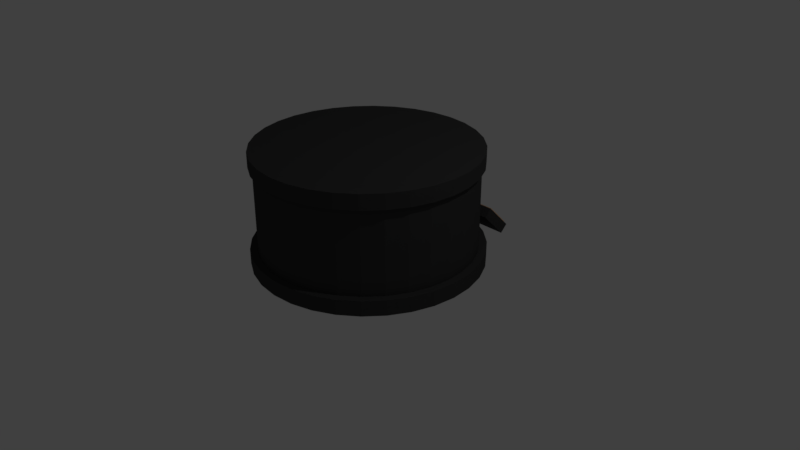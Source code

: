 # Source: SharkPodiumAttempt.blend  (saved by Blender 2.79.0; exported with 4.5.12 LTS)
import bpy
from mathutils import Matrix  # noqa: F401  (used for matrix-valued properties, if any)

bpy.ops.wm.read_factory_settings(use_empty=True)
scene = bpy.context.scene
scene.name = 'Scene'

# ---- collections
col_collection_1 = bpy.data.collections.new('Collection 1'); scene.collection.children.link(col_collection_1)

# ---- materials (node trees are filled in below, after node groups)
mat_material_003 = bpy.data.materials.new('Material.003')
mat_material_003.alpha_threshold = 0.0
mat_material_003.use_transparent_shadow = False
mat_material_003.diffuse_color = (0.04955, 0.04955, 0.04955, 1.0)
mat_material_003.roughness = 0.5
mat_material_002 = bpy.data.materials.new('Material.002')
mat_material_002.alpha_threshold = 0.0
mat_material_002.use_transparent_shadow = False
mat_material_002.diffuse_color = (1.0, 0.611, 0.3399, 1.0)
mat_material_002.roughness = 0.5
mat_material_001 = bpy.data.materials.new('Material.001')
mat_material_001.alpha_threshold = 0.0
mat_material_001.use_transparent_shadow = False
mat_material_001.diffuse_color = (0.162, 0.1022, 0.06663, 1.0)
mat_material_001.roughness = 0.5

# ---- material node trees

# ---- world
world_world = bpy.data.worlds.new('World'); scene.world = world_world
world_world.color = (0.05088, 0.05088, 0.05088)
world_world.use_sun_shadow = False
world_world.sun_shadow_jitter_overblur = 0.0
world_world.cycles.sampling_method = 'MANUAL'

# ---- cameras
cam_camera = bpy.data.cameras.new('Camera')
cam_camera.clip_end = 100.0
cam_camera.lens = 35.0
cam_camera.sensor_width = 32.0
cam_camera.sensor_height = 18.0
cam_camera.ortho_scale = 7.314
cam_camera.dof.focus_distance = 0.0
cam_camera.dof.aperture_fstop = 128.0

# ---- lights
light_lamp = bpy.data.lights.new('Lamp', 'POINT')
light_lamp.transmission_factor = 0.0
light_lamp.cutoff_distance = 30.0
light_lamp.energy = 100.0
light_lamp.shadow_buffer_clip_start = 1.001
light_lamp.shadow_soft_size = 0.1
light_lamp.shadow_maximum_resolution = 0.006
light_lamp.use_absolute_resolution = True

# ---- meshes
me_cube_002 = bpy.data.meshes.new('Cube.002')
me_cube_002.from_pydata([(-1.0, -1.0, -1.0), (-1.0, -1.0, 1.0), (-1.0, 1.0, -1.0), (-1.0, 1.0, 1.0), (1.0, -1.0, -1.0), (1.0, -1.0, 1.0), (1.0, 1.0, -1.0), (1.0, 1.0, 1.0)], [], [(0, 1, 3, 2), (2, 3, 7, 6), (6, 7, 5, 4), (4, 5, 1, 0), (2, 6, 4, 0), (7, 3, 1, 5)])
me_cube_002.materials.append(mat_material_003)
me_cube_002.use_remesh_preserve_volume = False
me_cube_002.use_remesh_preserve_attributes = False
me_cube_002.use_mirror_vertex_groups = False
me_cube_002.update()
me_cube_001 = bpy.data.meshes.new('Cube.001')
me_cube_001.from_pydata([(-1.0, -1.0, -1.0), (-1.0, -1.0, 1.0), (-1.0, 1.0, -1.0), (-1.0, 1.0, 1.0), (1.0, -1.0, -1.0), (1.0, -1.0, 1.0), (1.0, 1.0, -1.0), (1.0, 1.0, 1.0)], [], [(0, 1, 3, 2), (2, 3, 7, 6), (6, 7, 5, 4), (4, 5, 1, 0), (2, 6, 4, 0), (7, 3, 1, 5)])
me_cube_001.materials.append(mat_material_002)
me_cube_001.use_remesh_preserve_volume = False
me_cube_001.use_remesh_preserve_attributes = False
me_cube_001.use_mirror_vertex_groups = False
me_cube_001.update()
me_cylinder_002 = bpy.data.meshes.new('Cylinder.002')
me_cylinder_002.from_pydata([(0.0, 1.0, -1.0), (0.0, 1.0, 1.0), (0.1951, 0.9808, -1.0), (0.1951, 0.9808, 1.0), (0.3827, 0.9239, -1.0), (0.3827, 0.9239, 1.0), (0.5556, 0.8315, -1.0), (0.5556, 0.8315, 1.0), (0.7071, 0.7071, -1.0), (0.7071, 0.7071, 1.0), (0.8315, 0.5556, -1.0), (0.8315, 0.5556, 1.0), (0.9239, 0.3827, -1.0), (0.9239, 0.3827, 1.0), (0.9808, 0.1951, -1.0), (0.9808, 0.1951, 1.0), (1.0, 7.55e-08, -1.0), (1.0, 7.55e-08, 1.0), (0.9808, -0.1951, -1.0), (0.9808, -0.1951, 1.0), (0.9239, -0.3827, -1.0), (0.9239, -0.3827, 1.0), (0.8315, -0.5556, -1.0), (0.8315, -0.5556, 1.0), (0.7071, -0.7071, -1.0), (0.7071, -0.7071, 1.0), (0.5556, -0.8315, -1.0), (0.5556, -0.8315, 1.0), (0.3827, -0.9239, -1.0), (0.3827, -0.9239, 1.0), (0.1951, -0.9808, -1.0), (0.1951, -0.9808, 1.0), (-3.258e-07, -1.0, -1.0), (-3.258e-07, -1.0, 1.0), (-0.1951, -0.9808, -1.0), (-0.1951, -0.9808, 1.0), (-0.3827, -0.9239, -1.0), (-0.3827, -0.9239, 1.0), (-0.5556, -0.8315, -1.0), (-0.5556, -0.8315, 1.0), (-0.7071, -0.7071, -1.0), (-0.7071, -0.7071, 1.0), (-0.8315, -0.5556, -1.0), (-0.8315, -0.5556, 1.0), (-0.9239, -0.3827, -1.0), (-0.9239, -0.3827, 1.0), (-0.9808, -0.1951, -1.0), (-0.9808, -0.1951, 1.0), (-1.0, 9.656e-07, -1.0), (-1.0, 9.656e-07, 1.0), (-0.9808, 0.1951, -1.0), (-0.9808, 0.1951, 1.0), (-0.9239, 0.3827, -1.0), (-0.9239, 0.3827, 1.0), (-0.8315, 0.5556, -1.0), (-0.8315, 0.5556, 1.0), (-0.7071, 0.7071, -1.0), (-0.7071, 0.7071, 1.0), (-0.5556, 0.8315, -1.0), (-0.5556, 0.8315, 1.0), (-0.3827, 0.9239, -1.0), (-0.3827, 0.9239, 1.0), (-0.1951, 0.9808, -1.0), (-0.1951, 0.9808, 1.0)], [], [(0, 1, 3, 2), (2, 3, 5, 4), (4, 5, 7, 6), (6, 7, 9, 8), (8, 9, 11, 10), (10, 11, 13, 12), (12, 13, 15, 14), (14, 15, 17, 16), (16, 17, 19, 18), (18, 19, 21, 20), (20, 21, 23, 22), (22, 23, 25, 24), (24, 25, 27, 26), (26, 27, 29, 28), (28, 29, 31, 30), (30, 31, 33, 32), (32, 33, 35, 34), (34, 35, 37, 36), (36, 37, 39, 38), (38, 39, 41, 40), (40, 41, 43, 42), (42, 43, 45, 44), (44, 45, 47, 46), (46, 47, 49, 48), (48, 49, 51, 50), (50, 51, 53, 52), (52, 53, 55, 54), (54, 55, 57, 56), (56, 57, 59, 58), (58, 59, 61, 60), (3, 1, 63, 61, 59, 57, 55, 53, 51, 49, 47, 45, 43, 41, 39, 37, 35, 33, 31, 29, 27, 25, 23, 21, 19, 17, 15, 13, 11, 9, 7, 5), (60, 61, 63, 62), (62, 63, 1, 0), (0, 2, 4, 6, 8, 10, 12, 14, 16, 18, 20, 22, 24, 26, 28, 30, 32, 34, 36, 38, 40, 42, 44, 46, 48, 50, 52, 54, 56, 58, 60, 62)])
me_cylinder_002.materials.append(mat_material_003)
me_cylinder_002.use_remesh_preserve_volume = False
me_cylinder_002.use_remesh_preserve_attributes = False
me_cylinder_002.use_mirror_vertex_groups = False
me_cylinder_002.update()
me_cylinder_001 = bpy.data.meshes.new('Cylinder.001')
me_cylinder_001.from_pydata([(0.0, 1.0, -1.0), (0.0, 1.0, 1.0), (0.1951, 0.9808, -1.0), (0.1951, 0.9808, 1.0), (0.3827, 0.9239, -1.0), (0.3827, 0.9239, 1.0), (0.5556, 0.8315, -1.0), (0.5556, 0.8315, 1.0), (0.7071, 0.7071, -1.0), (0.7071, 0.7071, 1.0), (0.8315, 0.5556, -1.0), (0.8315, 0.5556, 1.0), (0.9239, 0.3827, -1.0), (0.9239, 0.3827, 1.0), (0.9808, 0.1951, -1.0), (0.9808, 0.1951, 1.0), (1.0, 7.55e-08, -1.0), (1.0, 7.55e-08, 1.0), (0.9808, -0.1951, -1.0), (0.9808, -0.1951, 1.0), (0.9239, -0.3827, -1.0), (0.9239, -0.3827, 1.0), (0.8315, -0.5556, -1.0), (0.8315, -0.5556, 1.0), (0.7071, -0.7071, -1.0), (0.7071, -0.7071, 1.0), (0.5556, -0.8315, -1.0), (0.5556, -0.8315, 1.0), (0.3827, -0.9239, -1.0), (0.3827, -0.9239, 1.0), (0.1951, -0.9808, -1.0), (0.1951, -0.9808, 1.0), (-3.258e-07, -1.0, -1.0), (-3.258e-07, -1.0, 1.0), (-0.1951, -0.9808, -1.0), (-0.1951, -0.9808, 1.0), (-0.3827, -0.9239, -1.0), (-0.3827, -0.9239, 1.0), (-0.5556, -0.8315, -1.0), (-0.5556, -0.8315, 1.0), (-0.7071, -0.7071, -1.0), (-0.7071, -0.7071, 1.0), (-0.8315, -0.5556, -1.0), (-0.8315, -0.5556, 1.0), (-0.9239, -0.3827, -1.0), (-0.9239, -0.3827, 1.0), (-0.9808, -0.1951, -1.0), (-0.9808, -0.1951, 1.0), (-1.0, 9.656e-07, -1.0), (-1.0, 9.656e-07, 1.0), (-0.9808, 0.1951, -1.0), (-0.9808, 0.1951, 1.0), (-0.9239, 0.3827, -1.0), (-0.9239, 0.3827, 1.0), (-0.8315, 0.5556, -1.0), (-0.8315, 0.5556, 1.0), (-0.7071, 0.7071, -1.0), (-0.7071, 0.7071, 1.0), (-0.5556, 0.8315, -1.0), (-0.5556, 0.8315, 1.0), (-0.3827, 0.9239, -1.0), (-0.3827, 0.9239, 1.0), (-0.1951, 0.9808, -1.0), (-0.1951, 0.9808, 1.0)], [], [(0, 1, 3, 2), (2, 3, 5, 4), (4, 5, 7, 6), (6, 7, 9, 8), (8, 9, 11, 10), (10, 11, 13, 12), (12, 13, 15, 14), (14, 15, 17, 16), (16, 17, 19, 18), (18, 19, 21, 20), (20, 21, 23, 22), (22, 23, 25, 24), (24, 25, 27, 26), (26, 27, 29, 28), (28, 29, 31, 30), (30, 31, 33, 32), (32, 33, 35, 34), (34, 35, 37, 36), (36, 37, 39, 38), (38, 39, 41, 40), (40, 41, 43, 42), (42, 43, 45, 44), (44, 45, 47, 46), (46, 47, 49, 48), (48, 49, 51, 50), (50, 51, 53, 52), (52, 53, 55, 54), (54, 55, 57, 56), (56, 57, 59, 58), (58, 59, 61, 60), (3, 1, 63, 61, 59, 57, 55, 53, 51, 49, 47, 45, 43, 41, 39, 37, 35, 33, 31, 29, 27, 25, 23, 21, 19, 17, 15, 13, 11, 9, 7, 5), (60, 61, 63, 62), (62, 63, 1, 0), (0, 2, 4, 6, 8, 10, 12, 14, 16, 18, 20, 22, 24, 26, 28, 30, 32, 34, 36, 38, 40, 42, 44, 46, 48, 50, 52, 54, 56, 58, 60, 62)])
me_cylinder_001.materials.append(mat_material_003)
me_cylinder_001.use_remesh_preserve_volume = False
me_cylinder_001.use_remesh_preserve_attributes = False
me_cylinder_001.use_mirror_vertex_groups = False
me_cylinder_001.update()
me_cylinder = bpy.data.meshes.new('Cylinder')
me_cylinder.from_pydata([(0.0, 1.0, -1.0), (0.0, 1.0, 1.0), (0.1951, 0.9808, -1.0), (0.1951, 0.9808, 1.0), (0.3827, 0.9239, -1.0), (0.3827, 0.9239, 1.0), (0.5556, 0.8315, -1.0), (0.5556, 0.8315, 1.0), (0.7071, 0.7071, -1.0), (0.7071, 0.7071, 1.0), (0.8315, 0.5556, -1.0), (0.8315, 0.5556, 1.0), (0.9239, 0.3827, -1.0), (0.9239, 0.3827, 1.0), (0.9808, 0.1951, -1.0), (0.9808, 0.1951, 1.0), (1.0, 7.55e-08, -1.0), (1.0, 7.55e-08, 1.0), (0.9808, -0.1951, -1.0), (0.9808, -0.1951, 1.0), (0.9239, -0.3827, -1.0), (0.9239, -0.3827, 1.0), (0.8315, -0.5556, -1.0), (0.8315, -0.5556, 1.0), (0.7071, -0.7071, -1.0), (0.7071, -0.7071, 1.0), (0.5556, -0.8315, -1.0), (0.5556, -0.8315, 1.0), (0.3827, -0.9239, -1.0), (0.3827, -0.9239, 1.0), (0.1951, -0.9808, -1.0), (0.1951, -0.9808, 1.0), (-3.258e-07, -1.0, -1.0), (-3.258e-07, -1.0, 1.0), (-0.1951, -0.9808, -1.0), (-0.1951, -0.9808, 1.0), (-0.3827, -0.9239, -1.0), (-0.3827, -0.9239, 1.0), (-0.5556, -0.8315, -1.0), (-0.5556, -0.8315, 1.0), (-0.7071, -0.7071, -1.0), (-0.7071, -0.7071, 1.0), (-0.8315, -0.5556, -1.0), (-0.8315, -0.5556, 1.0), (-0.9239, -0.3827, -1.0), (-0.9239, -0.3827, 1.0), (-0.9808, -0.1951, -1.0), (-0.9808, -0.1951, 1.0), (-1.0, 9.656e-07, -1.0), (-1.0, 9.656e-07, 1.0), (-0.9808, 0.1951, -1.0), (-0.9808, 0.1951, 1.0), (-0.9239, 0.3827, -1.0), (-0.9239, 0.3827, 1.0), (-0.8315, 0.5556, -1.0), (-0.8315, 0.5556, 1.0), (-0.7071, 0.7071, -1.0), (-0.7071, 0.7071, 1.0), (-0.5556, 0.8315, -1.0), (-0.5556, 0.8315, 1.0), (-0.3827, 0.9239, -1.0), (-0.3827, 0.9239, 1.0), (-0.1951, 0.9808, -1.0), (-0.1951, 0.9808, 1.0)], [], [(0, 1, 3, 2), (2, 3, 5, 4), (4, 5, 7, 6), (6, 7, 9, 8), (8, 9, 11, 10), (10, 11, 13, 12), (12, 13, 15, 14), (14, 15, 17, 16), (16, 17, 19, 18), (18, 19, 21, 20), (20, 21, 23, 22), (22, 23, 25, 24), (24, 25, 27, 26), (26, 27, 29, 28), (28, 29, 31, 30), (30, 31, 33, 32), (32, 33, 35, 34), (34, 35, 37, 36), (36, 37, 39, 38), (38, 39, 41, 40), (40, 41, 43, 42), (42, 43, 45, 44), (44, 45, 47, 46), (46, 47, 49, 48), (48, 49, 51, 50), (50, 51, 53, 52), (52, 53, 55, 54), (54, 55, 57, 56), (56, 57, 59, 58), (58, 59, 61, 60), (3, 1, 63, 61, 59, 57, 55, 53, 51, 49, 47, 45, 43, 41, 39, 37, 35, 33, 31, 29, 27, 25, 23, 21, 19, 17, 15, 13, 11, 9, 7, 5), (60, 61, 63, 62), (62, 63, 1, 0), (0, 2, 4, 6, 8, 10, 12, 14, 16, 18, 20, 22, 24, 26, 28, 30, 32, 34, 36, 38, 40, 42, 44, 46, 48, 50, 52, 54, 56, 58, 60, 62)])
me_cylinder.materials.append(mat_material_003)
me_cylinder.use_remesh_preserve_volume = False
me_cylinder.use_remesh_preserve_attributes = False
me_cylinder.use_mirror_vertex_groups = False
me_cylinder.update()

# ---- curves / text
txt_text = bpy.data.curves.new('Text', 'FONT')
txt_text.dimensions = '2D'
txt_text.body = 'Shark\n'
txt_text.materials.append(mat_material_001)
txt_text.use_path_clamp = True
txt_text.bevel_resolution = 0
txt_text.extrude = 0.012

# ---- objects
ob_cube_001 = bpy.data.objects.new('Cube.001', me_cube_002)
ob_cube = bpy.data.objects.new('Cube', me_cube_001)
ob_cylinder_002 = bpy.data.objects.new('Cylinder.002', me_cylinder_002)
ob_cylinder_001 = bpy.data.objects.new('Cylinder.001', me_cylinder_001)
ob_shark_text = bpy.data.objects.new('Shark Text', txt_text)
ob_cylinder = bpy.data.objects.new('Cylinder', me_cylinder)
ob_lamp = bpy.data.objects.new('Lamp', light_lamp)
ob_camera = bpy.data.objects.new('Camera', cam_camera)

# ---- transforms, parenting, visibility, modifiers, constraints
ob_cube_001.location = (0.0, 1.534, 0.24)
ob_cube_001.rotation_euler = (0.7854, 0.0, 0.0)
ob_cube_001.scale = (0.8, 0.07, 0.24)
ob_cube_001.lineart.crease_threshold = 0.0
ob_cube.location = (0.0, 1.592, 0.2909)
ob_cube.rotation_euler = (-2.356, 0.0, 0.0)
ob_cube.scale = (0.77, 0.01, 0.2)
ob_cube.lineart.crease_threshold = 0.0
ob_cylinder_002.location = (0.0, 0.0, 1.4)
ob_cylinder_002.scale = (1.45, 1.45, 0.1)
ob_cylinder_002.lineart.crease_threshold = 0.0
ob_cylinder_001.location = (0.0, 0.0, 0.7)
ob_cylinder_001.scale = (1.4, 1.4, 0.6)
ob_cylinder_001.lineart.crease_threshold = 0.0
ob_shark_text.location = (0.6667, 1.721, 0.1746)
ob_shark_text.rotation_euler = (-2.356, 3.142, -0.0)
ob_shark_text.scale = (0.6, 0.5, 0.6)
ob_shark_text.lineart.crease_threshold = 0.0
ob_cylinder.location = (0.0, 0.0, 0.1)
ob_cylinder.scale = (1.5, 1.5, 0.1)
ob_cylinder.lineart.crease_threshold = 0.0
ob_lamp.location = (4.076, 1.005, 5.904)
ob_lamp.rotation_euler = (0.6503, 0.05522, 1.866)
ob_lamp.lock_rotations_4d = False
ob_lamp.empty_display_type = 'ARROWS'
ob_lamp.color = (0.0, 0.0, 0.0, 0.0)
ob_lamp.lineart.crease_threshold = 0.0
ob_camera.location = (7.481, -6.508, 5.344)
ob_camera.rotation_euler = (1.109, 0.0, 0.8149)
ob_camera.lock_rotations_4d = False
ob_camera.empty_display_type = 'ARROWS'
ob_camera.color = (0.0, 0.0, 0.0, 0.0)
ob_camera.display_type = 'WIRE'
ob_camera.lineart.crease_threshold = 0.0

# ---- collection membership
col_collection_1.objects.link(ob_cube_001)
col_collection_1.objects.link(ob_cube)
col_collection_1.objects.link(ob_cylinder_002)
col_collection_1.objects.link(ob_cylinder_001)
col_collection_1.objects.link(ob_shark_text)
col_collection_1.objects.link(ob_cylinder)
col_collection_1.objects.link(ob_lamp)
col_collection_1.objects.link(ob_camera)

# ---- scene / render settings (as saved in the file)
scene.camera = ob_camera
scene.frame_start = 1; scene.frame_end = 250; scene.frame_set(1)
scene.render.engine = 'BLENDER_EEVEE_NEXT'
scene.render.resolution_percentage = 50
scene.render.dither_intensity = 0.0
scene.cycles.use_denoising = False
scene.cycles.samples = 128
scene.cycles.sampling_pattern = 'TABULATED_SOBOL'
scene.cycles.use_adaptive_sampling = False
scene.cycles.use_light_tree = False
scene.cycles.blur_glossy = 0.0
scene.cycles.sample_clamp_indirect = 0.0
scene.view_settings.view_transform = 'Standard'
bpy.context.view_layer.update()
